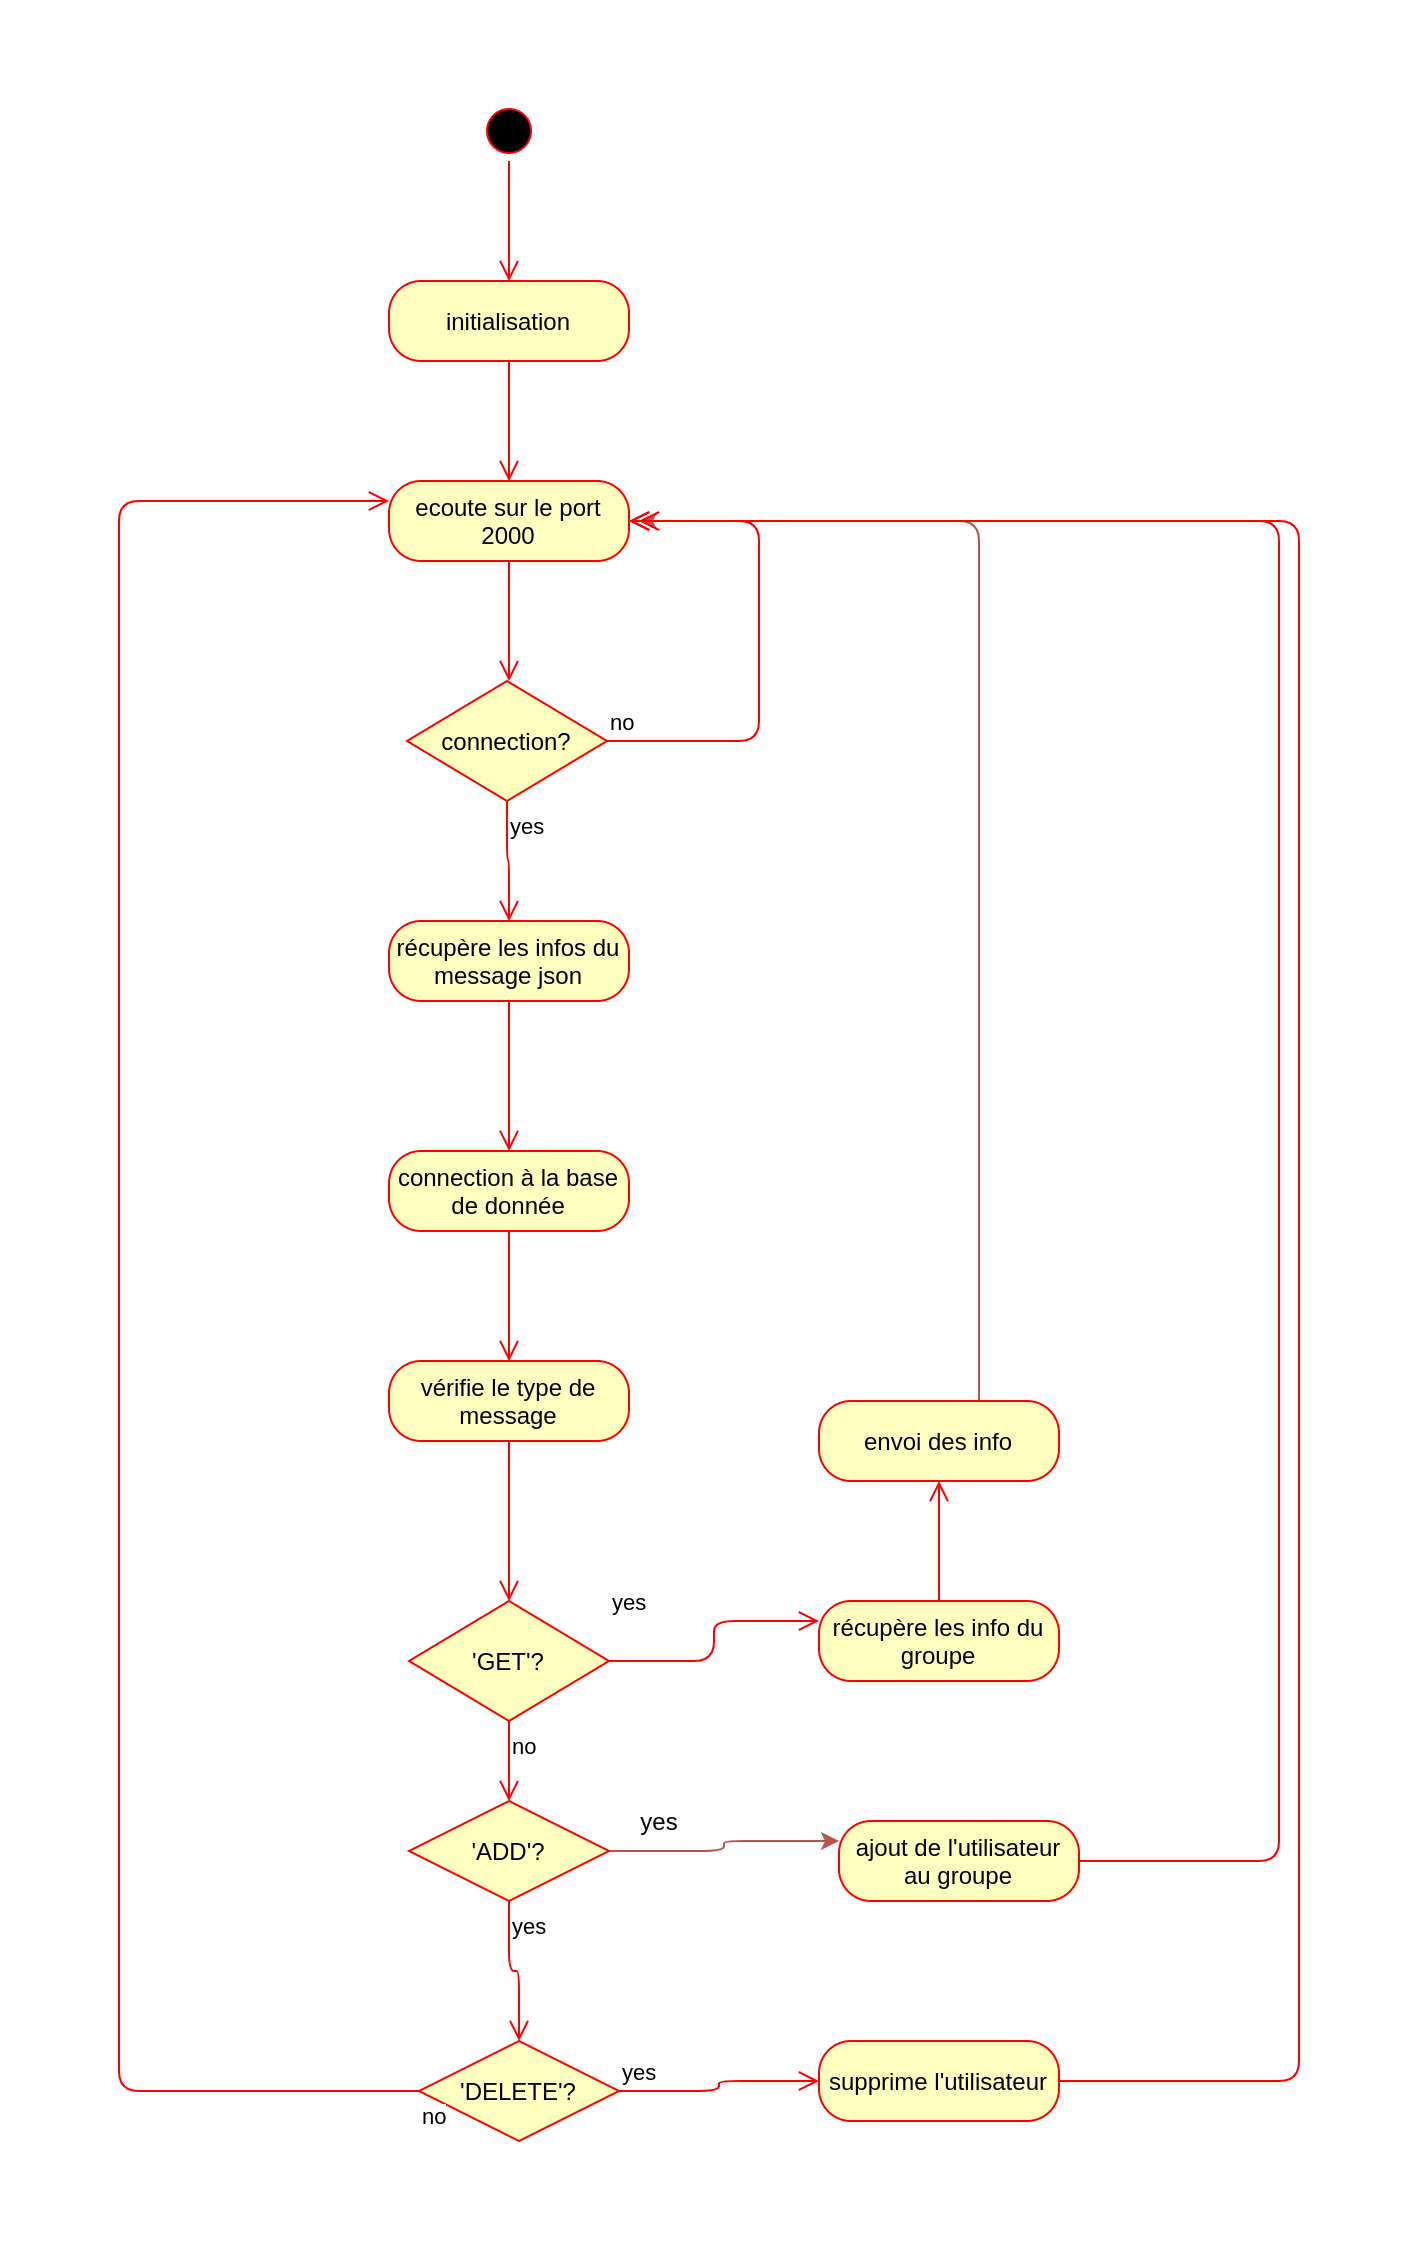

The diagram above was exported from draw.io. Its source (the exported page's mxGraphModel, read from the mxfile embedded in the PNG):
<mxGraphModel dx="1350" dy="816" grid="1" gridSize="10" guides="1" tooltips="1" connect="1" arrows="1" fold="1" page="1" pageScale="1" pageWidth="827" pageHeight="1169" math="0" shadow="0">
  <root>
    <mxCell id="0" />
    <mxCell id="1" parent="0" />
    <mxCell id="N1CjGhIBxvM23WSXG8KL-1" value="" style="ellipse;html=1;shape=startState;fillColor=#000000;strokeColor=#ff0000;" parent="1" vertex="1">
      <mxGeometry x="360" y="20" width="30" height="30" as="geometry" />
    </mxCell>
    <mxCell id="N1CjGhIBxvM23WSXG8KL-2" value="" style="edgeStyle=orthogonalEdgeStyle;html=1;verticalAlign=bottom;endArrow=open;endSize=8;strokeColor=#ff0000;" parent="1" source="N1CjGhIBxvM23WSXG8KL-1" edge="1">
      <mxGeometry relative="1" as="geometry">
        <mxPoint x="375" y="110" as="targetPoint" />
      </mxGeometry>
    </mxCell>
    <mxCell id="N1CjGhIBxvM23WSXG8KL-3" value="initialisation" style="rounded=1;whiteSpace=wrap;html=1;arcSize=40;fontColor=#000000;fillColor=#ffffc0;strokeColor=#ff0000;" parent="1" vertex="1">
      <mxGeometry x="315" y="110" width="120" height="40" as="geometry" />
    </mxCell>
    <mxCell id="N1CjGhIBxvM23WSXG8KL-4" value="" style="edgeStyle=orthogonalEdgeStyle;html=1;verticalAlign=bottom;endArrow=open;endSize=8;strokeColor=#ff0000;" parent="1" source="N1CjGhIBxvM23WSXG8KL-3" edge="1">
      <mxGeometry relative="1" as="geometry">
        <mxPoint x="375" y="210" as="targetPoint" />
      </mxGeometry>
    </mxCell>
    <mxCell id="N1CjGhIBxvM23WSXG8KL-8" value="ecoute sur le port 2000" style="rounded=1;whiteSpace=wrap;html=1;arcSize=40;fontColor=#000000;fillColor=#ffffc0;strokeColor=#ff0000;" parent="1" vertex="1">
      <mxGeometry x="315" y="210" width="120" height="40" as="geometry" />
    </mxCell>
    <mxCell id="N1CjGhIBxvM23WSXG8KL-9" value="" style="edgeStyle=orthogonalEdgeStyle;html=1;verticalAlign=bottom;endArrow=open;endSize=8;strokeColor=#ff0000;" parent="1" source="N1CjGhIBxvM23WSXG8KL-8" edge="1">
      <mxGeometry relative="1" as="geometry">
        <mxPoint x="375" y="310" as="targetPoint" />
      </mxGeometry>
    </mxCell>
    <mxCell id="N1CjGhIBxvM23WSXG8KL-10" value="connection?" style="rhombus;whiteSpace=wrap;html=1;fillColor=#ffffc0;strokeColor=#ff0000;" parent="1" vertex="1">
      <mxGeometry x="324" y="310" width="100" height="60" as="geometry" />
    </mxCell>
    <mxCell id="N1CjGhIBxvM23WSXG8KL-11" value="no" style="edgeStyle=orthogonalEdgeStyle;html=1;align=left;verticalAlign=bottom;endArrow=open;endSize=8;strokeColor=#ff0000;entryX=1;entryY=0.5;entryDx=0;entryDy=0;" parent="1" source="N1CjGhIBxvM23WSXG8KL-10" target="N1CjGhIBxvM23WSXG8KL-8" edge="1">
      <mxGeometry x="-1" relative="1" as="geometry">
        <mxPoint x="490" y="230" as="targetPoint" />
        <Array as="points">
          <mxPoint x="500" y="340" />
          <mxPoint x="500" y="230" />
        </Array>
      </mxGeometry>
    </mxCell>
    <mxCell id="N1CjGhIBxvM23WSXG8KL-12" value="yes" style="edgeStyle=orthogonalEdgeStyle;html=1;align=left;verticalAlign=top;endArrow=open;endSize=8;strokeColor=#ff0000;entryX=0.5;entryY=0;entryDx=0;entryDy=0;" parent="1" source="N1CjGhIBxvM23WSXG8KL-10" target="N1CjGhIBxvM23WSXG8KL-13" edge="1">
      <mxGeometry x="-1" relative="1" as="geometry">
        <mxPoint x="364" y="410" as="targetPoint" />
      </mxGeometry>
    </mxCell>
    <mxCell id="N1CjGhIBxvM23WSXG8KL-13" value="récupère les infos du message json" style="rounded=1;whiteSpace=wrap;html=1;arcSize=40;fontColor=#000000;fillColor=#ffffc0;strokeColor=#ff0000;" parent="1" vertex="1">
      <mxGeometry x="315" y="430" width="120" height="40" as="geometry" />
    </mxCell>
    <mxCell id="N1CjGhIBxvM23WSXG8KL-14" value="" style="edgeStyle=orthogonalEdgeStyle;html=1;verticalAlign=bottom;endArrow=open;endSize=8;strokeColor=#ff0000;entryX=0.5;entryY=0;entryDx=0;entryDy=0;" parent="1" source="N1CjGhIBxvM23WSXG8KL-13" target="N1CjGhIBxvM23WSXG8KL-15" edge="1">
      <mxGeometry relative="1" as="geometry">
        <mxPoint x="384" y="520" as="targetPoint" />
      </mxGeometry>
    </mxCell>
    <mxCell id="N1CjGhIBxvM23WSXG8KL-15" value="connection à la base de donnée" style="rounded=1;whiteSpace=wrap;html=1;arcSize=40;fontColor=#000000;fillColor=#ffffc0;strokeColor=#ff0000;" parent="1" vertex="1">
      <mxGeometry x="315" y="545" width="120" height="40" as="geometry" />
    </mxCell>
    <mxCell id="N1CjGhIBxvM23WSXG8KL-16" value="" style="edgeStyle=orthogonalEdgeStyle;html=1;verticalAlign=bottom;endArrow=open;endSize=8;strokeColor=#ff0000;entryX=0.5;entryY=0;entryDx=0;entryDy=0;" parent="1" source="N1CjGhIBxvM23WSXG8KL-15" target="N1CjGhIBxvM23WSXG8KL-21" edge="1">
      <mxGeometry relative="1" as="geometry">
        <mxPoint x="384" y="630" as="targetPoint" />
      </mxGeometry>
    </mxCell>
    <mxCell id="N1CjGhIBxvM23WSXG8KL-21" value="vérifie le type de message" style="rounded=1;whiteSpace=wrap;html=1;arcSize=40;fontColor=#000000;fillColor=#ffffc0;strokeColor=#ff0000;" parent="1" vertex="1">
      <mxGeometry x="315" y="650" width="120" height="40" as="geometry" />
    </mxCell>
    <mxCell id="N1CjGhIBxvM23WSXG8KL-22" value="" style="edgeStyle=orthogonalEdgeStyle;html=1;verticalAlign=bottom;endArrow=open;endSize=8;strokeColor=#ff0000;entryX=0.5;entryY=0;entryDx=0;entryDy=0;" parent="1" source="N1CjGhIBxvM23WSXG8KL-21" target="N1CjGhIBxvM23WSXG8KL-23" edge="1">
      <mxGeometry relative="1" as="geometry">
        <mxPoint x="384" y="750" as="targetPoint" />
      </mxGeometry>
    </mxCell>
    <mxCell id="N1CjGhIBxvM23WSXG8KL-23" value="'GET'?" style="rhombus;whiteSpace=wrap;html=1;fillColor=#ffffc0;strokeColor=#ff0000;" parent="1" vertex="1">
      <mxGeometry x="325" y="770" width="100" height="60" as="geometry" />
    </mxCell>
    <mxCell id="N1CjGhIBxvM23WSXG8KL-24" value="yes" style="edgeStyle=orthogonalEdgeStyle;html=1;align=left;verticalAlign=bottom;endArrow=open;endSize=8;strokeColor=#ff0000;" parent="1" source="N1CjGhIBxvM23WSXG8KL-23" edge="1">
      <mxGeometry x="-1" y="20" relative="1" as="geometry">
        <mxPoint x="530" y="780" as="targetPoint" />
        <mxPoint as="offset" />
      </mxGeometry>
    </mxCell>
    <mxCell id="N1CjGhIBxvM23WSXG8KL-25" value="no" style="edgeStyle=orthogonalEdgeStyle;html=1;align=left;verticalAlign=top;endArrow=open;endSize=8;strokeColor=#ff0000;entryX=0.5;entryY=0;entryDx=0;entryDy=0;" parent="1" source="N1CjGhIBxvM23WSXG8KL-23" target="N1CjGhIBxvM23WSXG8KL-31" edge="1">
      <mxGeometry x="-1" relative="1" as="geometry">
        <mxPoint x="390" y="860" as="targetPoint" />
      </mxGeometry>
    </mxCell>
    <mxCell id="N1CjGhIBxvM23WSXG8KL-27" value="récupère les info du groupe" style="rounded=1;whiteSpace=wrap;html=1;arcSize=40;fontColor=#000000;fillColor=#ffffc0;strokeColor=#ff0000;" parent="1" vertex="1">
      <mxGeometry x="530" y="770" width="120" height="40" as="geometry" />
    </mxCell>
    <mxCell id="N1CjGhIBxvM23WSXG8KL-28" value="" style="edgeStyle=orthogonalEdgeStyle;html=1;verticalAlign=bottom;endArrow=open;endSize=8;strokeColor=#ff0000;" parent="1" source="N1CjGhIBxvM23WSXG8KL-27" target="N1CjGhIBxvM23WSXG8KL-29" edge="1">
      <mxGeometry relative="1" as="geometry">
        <mxPoint x="590" y="690" as="targetPoint" />
      </mxGeometry>
    </mxCell>
    <mxCell id="N1CjGhIBxvM23WSXG8KL-30" style="edgeStyle=orthogonalEdgeStyle;rounded=1;orthogonalLoop=1;jettySize=auto;html=1;fillColor=#f8cecc;strokeColor=#b85450;" parent="1" source="N1CjGhIBxvM23WSXG8KL-29" edge="1">
      <mxGeometry relative="1" as="geometry">
        <mxPoint x="440" y="230" as="targetPoint" />
        <Array as="points">
          <mxPoint x="610" y="230" />
        </Array>
      </mxGeometry>
    </mxCell>
    <mxCell id="N1CjGhIBxvM23WSXG8KL-29" value="envoi des info" style="rounded=1;whiteSpace=wrap;html=1;arcSize=40;fontColor=#000000;fillColor=#ffffc0;strokeColor=#ff0000;" parent="1" vertex="1">
      <mxGeometry x="530" y="670" width="120" height="40" as="geometry" />
    </mxCell>
    <mxCell id="N1CjGhIBxvM23WSXG8KL-36" style="edgeStyle=orthogonalEdgeStyle;rounded=1;orthogonalLoop=1;jettySize=auto;html=1;entryX=0;entryY=0.25;entryDx=0;entryDy=0;fillColor=#f8cecc;strokeColor=#b85450;" parent="1" source="N1CjGhIBxvM23WSXG8KL-31" target="N1CjGhIBxvM23WSXG8KL-34" edge="1">
      <mxGeometry relative="1" as="geometry" />
    </mxCell>
    <mxCell id="N1CjGhIBxvM23WSXG8KL-31" value="'ADD'?" style="rhombus;whiteSpace=wrap;html=1;fillColor=#ffffc0;strokeColor=#ff0000;" parent="1" vertex="1">
      <mxGeometry x="325" y="870" width="100" height="50" as="geometry" />
    </mxCell>
    <mxCell id="N1CjGhIBxvM23WSXG8KL-33" value="yes" style="edgeStyle=orthogonalEdgeStyle;html=1;align=left;verticalAlign=top;endArrow=open;endSize=8;strokeColor=#ff0000;entryX=0.5;entryY=0;entryDx=0;entryDy=0;" parent="1" source="N1CjGhIBxvM23WSXG8KL-31" target="N1CjGhIBxvM23WSXG8KL-38" edge="1">
      <mxGeometry x="-1" relative="1" as="geometry">
        <mxPoint x="385" y="970" as="targetPoint" />
      </mxGeometry>
    </mxCell>
    <mxCell id="N1CjGhIBxvM23WSXG8KL-34" value="ajout de l'utilisateur au groupe" style="rounded=1;whiteSpace=wrap;html=1;arcSize=40;fontColor=#000000;fillColor=#ffffc0;strokeColor=#ff0000;" parent="1" vertex="1">
      <mxGeometry x="540" y="880" width="120" height="40" as="geometry" />
    </mxCell>
    <mxCell id="N1CjGhIBxvM23WSXG8KL-35" value="" style="edgeStyle=orthogonalEdgeStyle;html=1;verticalAlign=bottom;endArrow=open;endSize=8;strokeColor=#ff0000;" parent="1" source="N1CjGhIBxvM23WSXG8KL-34" edge="1">
      <mxGeometry relative="1" as="geometry">
        <mxPoint x="440" y="230" as="targetPoint" />
        <Array as="points">
          <mxPoint x="760" y="900" />
          <mxPoint x="760" y="230" />
        </Array>
      </mxGeometry>
    </mxCell>
    <mxCell id="N1CjGhIBxvM23WSXG8KL-37" value="yes" style="text;html=1;align=center;verticalAlign=middle;resizable=0;points=[];autosize=1;" parent="1" vertex="1">
      <mxGeometry x="435" y="870" width="30" height="20" as="geometry" />
    </mxCell>
    <mxCell id="N1CjGhIBxvM23WSXG8KL-38" value="'DELETE'?" style="rhombus;whiteSpace=wrap;html=1;fillColor=#ffffc0;strokeColor=#ff0000;" parent="1" vertex="1">
      <mxGeometry x="330" y="990" width="100" height="50" as="geometry" />
    </mxCell>
    <mxCell id="N1CjGhIBxvM23WSXG8KL-39" value="yes" style="edgeStyle=orthogonalEdgeStyle;html=1;align=left;verticalAlign=bottom;endArrow=open;endSize=8;strokeColor=#ff0000;" parent="1" source="N1CjGhIBxvM23WSXG8KL-38" edge="1">
      <mxGeometry x="-1" relative="1" as="geometry">
        <mxPoint x="530" y="1010" as="targetPoint" />
      </mxGeometry>
    </mxCell>
    <mxCell id="N1CjGhIBxvM23WSXG8KL-40" value="no" style="edgeStyle=orthogonalEdgeStyle;html=1;align=left;verticalAlign=top;endArrow=open;endSize=8;strokeColor=#ff0000;entryX=0;entryY=0.25;entryDx=0;entryDy=0;" parent="1" source="N1CjGhIBxvM23WSXG8KL-38" target="N1CjGhIBxvM23WSXG8KL-8" edge="1">
      <mxGeometry x="-1" relative="1" as="geometry">
        <mxPoint x="210" y="220" as="targetPoint" />
        <Array as="points">
          <mxPoint x="180" y="1015" />
          <mxPoint x="180" y="220" />
        </Array>
      </mxGeometry>
    </mxCell>
    <mxCell id="N1CjGhIBxvM23WSXG8KL-41" value="supprime l'utilisateur" style="rounded=1;whiteSpace=wrap;html=1;arcSize=40;fontColor=#000000;fillColor=#ffffc0;strokeColor=#ff0000;" parent="1" vertex="1">
      <mxGeometry x="530" y="990" width="120" height="40" as="geometry" />
    </mxCell>
    <mxCell id="N1CjGhIBxvM23WSXG8KL-42" value="" style="edgeStyle=orthogonalEdgeStyle;html=1;verticalAlign=bottom;endArrow=open;endSize=8;strokeColor=#ff0000;entryX=1;entryY=0.5;entryDx=0;entryDy=0;" parent="1" source="N1CjGhIBxvM23WSXG8KL-41" target="N1CjGhIBxvM23WSXG8KL-8" edge="1">
      <mxGeometry relative="1" as="geometry">
        <mxPoint x="760" y="230" as="targetPoint" />
        <Array as="points">
          <mxPoint x="770" y="1010" />
          <mxPoint x="770" y="230" />
        </Array>
      </mxGeometry>
    </mxCell>
  </root>
</mxGraphModel>